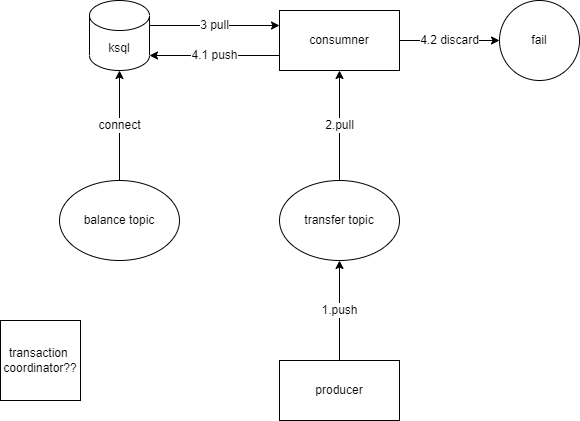

The diagram above was exported from draw.io. Its source (the exported page's mxGraphModel, read from the mxfile embedded in the PNG):
<mxGraphModel dx="1434" dy="788" grid="1" gridSize="10" guides="1" tooltips="1" connect="1" arrows="1" fold="1" page="1" pageScale="1" pageWidth="827" pageHeight="1169" math="0" shadow="0">
  <root>
    <mxCell id="0" />
    <mxCell id="1" parent="0" />
    <mxCell id="MM_uztJiS8vdFqpo3RpH-22" value="1.push" style="edgeStyle=orthogonalEdgeStyle;rounded=0;orthogonalLoop=1;jettySize=auto;html=1;" parent="1" source="MM_uztJiS8vdFqpo3RpH-1" edge="1">
      <mxGeometry relative="1" as="geometry">
        <mxPoint x="410" y="320" as="targetPoint" />
      </mxGeometry>
    </mxCell>
    <mxCell id="MM_uztJiS8vdFqpo3RpH-1" value="producer" style="rounded=0;whiteSpace=wrap;html=1;" parent="1" vertex="1">
      <mxGeometry x="350" y="420" width="120" height="60" as="geometry" />
    </mxCell>
    <mxCell id="MM_uztJiS8vdFqpo3RpH-31" value="4.1 push" style="edgeStyle=orthogonalEdgeStyle;rounded=0;orthogonalLoop=1;jettySize=auto;html=1;exitX=0;exitY=0.75;exitDx=0;exitDy=0;entryX=1;entryY=1;entryDx=0;entryDy=-15;entryPerimeter=0;" parent="1" source="MM_uztJiS8vdFqpo3RpH-2" target="MM_uztJiS8vdFqpo3RpH-7" edge="1">
      <mxGeometry relative="1" as="geometry">
        <mxPoint as="offset" />
      </mxGeometry>
    </mxCell>
    <mxCell id="MM_uztJiS8vdFqpo3RpH-33" value="4.2 discard" style="edgeStyle=orthogonalEdgeStyle;rounded=0;orthogonalLoop=1;jettySize=auto;html=1;" parent="1" source="MM_uztJiS8vdFqpo3RpH-2" target="MM_uztJiS8vdFqpo3RpH-32" edge="1">
      <mxGeometry relative="1" as="geometry" />
    </mxCell>
    <mxCell id="MM_uztJiS8vdFqpo3RpH-2" value="consumner" style="rounded=0;whiteSpace=wrap;html=1;" parent="1" vertex="1">
      <mxGeometry x="350" y="70" width="120" height="60" as="geometry" />
    </mxCell>
    <mxCell id="MM_uztJiS8vdFqpo3RpH-23" value="2.pull" style="edgeStyle=orthogonalEdgeStyle;rounded=0;orthogonalLoop=1;jettySize=auto;html=1;" parent="1" target="MM_uztJiS8vdFqpo3RpH-2" edge="1">
      <mxGeometry relative="1" as="geometry">
        <mxPoint x="410" y="240" as="sourcePoint" />
      </mxGeometry>
    </mxCell>
    <mxCell id="MM_uztJiS8vdFqpo3RpH-6" value="transfer topic" style="ellipse;whiteSpace=wrap;html=1;" parent="1" vertex="1">
      <mxGeometry x="350" y="240" width="120" height="80" as="geometry" />
    </mxCell>
    <mxCell id="MM_uztJiS8vdFqpo3RpH-29" value="3 pull" style="edgeStyle=orthogonalEdgeStyle;rounded=0;orthogonalLoop=1;jettySize=auto;html=1;exitX=1;exitY=0;exitDx=0;exitDy=25;exitPerimeter=0;entryX=0;entryY=0.25;entryDx=0;entryDy=0;" parent="1" source="MM_uztJiS8vdFqpo3RpH-7" target="MM_uztJiS8vdFqpo3RpH-2" edge="1">
      <mxGeometry relative="1" as="geometry">
        <mxPoint as="offset" />
      </mxGeometry>
    </mxCell>
    <mxCell id="MM_uztJiS8vdFqpo3RpH-7" value="ksql" style="shape=cylinder3;whiteSpace=wrap;html=1;boundedLbl=1;backgroundOutline=1;size=15;" parent="1" vertex="1">
      <mxGeometry x="160" y="60" width="60" height="70" as="geometry" />
    </mxCell>
    <mxCell id="MM_uztJiS8vdFqpo3RpH-34" value="connect" style="edgeStyle=orthogonalEdgeStyle;rounded=0;orthogonalLoop=1;jettySize=auto;html=1;" parent="1" source="MM_uztJiS8vdFqpo3RpH-24" target="MM_uztJiS8vdFqpo3RpH-7" edge="1">
      <mxGeometry relative="1" as="geometry" />
    </mxCell>
    <mxCell id="MM_uztJiS8vdFqpo3RpH-24" value="balance topic" style="ellipse;whiteSpace=wrap;html=1;" parent="1" vertex="1">
      <mxGeometry x="130" y="240" width="120" height="80" as="geometry" />
    </mxCell>
    <mxCell id="MM_uztJiS8vdFqpo3RpH-32" value="fail" style="ellipse;whiteSpace=wrap;html=1;rounded=0;" parent="1" vertex="1">
      <mxGeometry x="570" y="60" width="80" height="80" as="geometry" />
    </mxCell>
    <mxCell id="LzwljISn40PNIHaQ6hOF-1" value="transaction&amp;nbsp;&lt;br&gt;coordinator??" style="whiteSpace=wrap;html=1;aspect=fixed;" vertex="1" parent="1">
      <mxGeometry x="71" y="380" width="80" height="80" as="geometry" />
    </mxCell>
  </root>
</mxGraphModel>